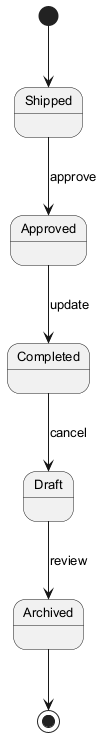

The diagram above was rendered by PlantUML. Its source (embedded in the PNG):
@startuml
skinparam defaultFontSize 13
[*] --> Shipped
Shipped --> Approved : approve
Approved --> Completed : update
Completed --> Draft : cancel
Draft --> Archived : review
Archived --> [*]
@enduml